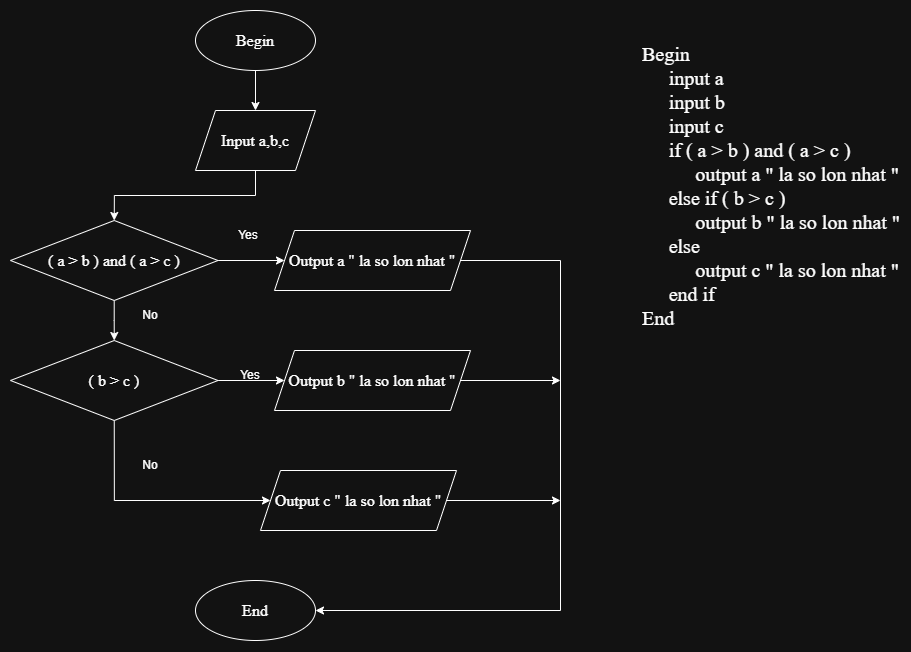

The diagram above was exported from draw.io. Its source (the exported page's mxGraphModel, read from the mxfile embedded in the PNG):
<mxGraphModel dx="1423" dy="826" grid="1" gridSize="10" guides="1" tooltips="1" connect="1" arrows="1" fold="1" page="1" pageScale="1" pageWidth="827" pageHeight="1169" math="0" shadow="0">
  <root>
    <mxCell id="0" />
    <mxCell id="1" parent="0" />
    <mxCell id="ABfO8HKGf6aQAguDsuC5-155" edge="1" parent="1" source="ABfO8HKGf6aQAguDsuC5-156" style="edgeStyle=orthogonalEdgeStyle;rounded=0;orthogonalLoop=1;jettySize=auto;html=1;exitX=0.5;exitY=1;exitDx=0;exitDy=0;" target="ABfO8HKGf6aQAguDsuC5-159">
      <mxGeometry relative="1" as="geometry" />
    </mxCell>
    <mxCell id="ABfO8HKGf6aQAguDsuC5-156" parent="1" style="ellipse;whiteSpace=wrap;html=1;" value="&lt;font style=&quot;font-size: 16px;&quot; face=&quot;Times New Roman&quot;&gt;Begin&lt;/font&gt;" vertex="1">
      <mxGeometry height="60" width="120" x="215" y="10" as="geometry" />
    </mxCell>
    <mxCell id="ABfO8HKGf6aQAguDsuC5-157" parent="1" style="ellipse;whiteSpace=wrap;html=1;" value="&lt;font style=&quot;font-size: 16px;&quot; face=&quot;Times New Roman&quot;&gt;End&lt;/font&gt;" vertex="1">
      <mxGeometry height="60" width="120" x="215" y="580" as="geometry" />
    </mxCell>
    <mxCell id="ABfO8HKGf6aQAguDsuC5-158" edge="1" parent="1" source="ABfO8HKGf6aQAguDsuC5-159" style="edgeStyle=orthogonalEdgeStyle;rounded=0;orthogonalLoop=1;jettySize=auto;html=1;entryX=0.5;entryY=0;entryDx=0;entryDy=0;" target="ABfO8HKGf6aQAguDsuC5-165">
      <mxGeometry relative="1" as="geometry" />
    </mxCell>
    <mxCell id="ABfO8HKGf6aQAguDsuC5-159" parent="1" style="shape=parallelogram;perimeter=parallelogramPerimeter;whiteSpace=wrap;html=1;fixedSize=1;" value="&lt;font face=&quot;Times New Roman&quot; style=&quot;font-size: 16px;&quot;&gt;Input a,b,c&lt;/font&gt;" vertex="1">
      <mxGeometry height="60" width="120" x="215" y="110" as="geometry" />
    </mxCell>
    <mxCell id="ABfO8HKGf6aQAguDsuC5-160" edge="1" parent="1" source="ABfO8HKGf6aQAguDsuC5-161" style="edgeStyle=orthogonalEdgeStyle;rounded=0;orthogonalLoop=1;jettySize=auto;html=1;exitX=1;exitY=0.5;exitDx=0;exitDy=0;entryX=1;entryY=0.5;entryDx=0;entryDy=0;" target="ABfO8HKGf6aQAguDsuC5-157">
      <mxGeometry relative="1" as="geometry">
        <Array as="points">
          <mxPoint x="580" y="260" />
          <mxPoint x="580" y="610" />
        </Array>
      </mxGeometry>
    </mxCell>
    <mxCell id="ABfO8HKGf6aQAguDsuC5-161" parent="1" style="shape=parallelogram;perimeter=parallelogramPerimeter;whiteSpace=wrap;html=1;fixedSize=1;" value="&lt;span style=&quot;font-family: &amp;quot;Times New Roman&amp;quot;; font-size: 16px;&quot;&gt;Output&lt;/span&gt;&lt;font face=&quot;Times New Roman&quot; style=&quot;font-size: 16px;&quot;&gt;&amp;nbsp;a &quot; la so lon nhat &quot;&lt;/font&gt;" vertex="1">
      <mxGeometry height="60" width="196" x="294" y="230" as="geometry" />
    </mxCell>
    <mxCell id="ABfO8HKGf6aQAguDsuC5-162" parent="1" style="text;html=1;whiteSpace=wrap;strokeColor=none;fillColor=none;align=left;verticalAlign=middle;rounded=0;" value="&lt;div style=&quot;&quot;&gt;&lt;font style=&quot;font-size: 20px;&quot; face=&quot;Times New Roman&quot;&gt;Begin&lt;/font&gt;&lt;/div&gt;&lt;div style=&quot;&quot;&gt;&lt;font style=&quot;font-size: 20px;&quot; face=&quot;Times New Roman&quot;&gt;&lt;span style=&quot;white-space: pre;&quot;&gt;&#09;&lt;/span&gt;input a&lt;/font&gt;&lt;/div&gt;&lt;div style=&quot;&quot;&gt;&lt;span style=&quot;font-family: &amp;quot;Times New Roman&amp;quot;; font-size: 20px;&quot;&gt;&lt;span style=&quot;white-space: pre;&quot;&gt;&#09;&lt;/span&gt;input b&lt;/span&gt;&lt;font style=&quot;font-size: 20px;&quot; face=&quot;Times New Roman&quot;&gt;&lt;/font&gt;&lt;/div&gt;&lt;div style=&quot;&quot;&gt;&lt;span style=&quot;font-family: &amp;quot;Times New Roman&amp;quot;; font-size: 20px;&quot;&gt;&lt;span style=&quot;white-space: pre;&quot;&gt;&#09;&lt;/span&gt;input c&lt;/span&gt;&lt;span style=&quot;font-family: &amp;quot;Times New Roman&amp;quot;; font-size: 20px;&quot;&gt;&lt;/span&gt;&lt;/div&gt;&lt;div style=&quot;&quot;&gt;&lt;font style=&quot;font-size: 20px;&quot; face=&quot;Times New Roman&quot;&gt;&lt;span style=&quot;white-space: pre;&quot;&gt;&#09;&lt;/span&gt;if ( a &amp;gt; b ) and ( a &amp;gt; c )&amp;nbsp;&lt;/font&gt;&lt;/div&gt;&lt;div style=&quot;&quot;&gt;&lt;font style=&quot;font-size: 20px;&quot; face=&quot;Times New Roman&quot;&gt;&lt;span style=&quot;white-space: pre;&quot;&gt;&#09;&lt;/span&gt;&lt;span style=&quot;white-space: pre;&quot;&gt;&#09;&lt;/span&gt;output a &quot; la so lon nhat &quot;&lt;br&gt;&lt;/font&gt;&lt;/div&gt;&lt;div style=&quot;&quot;&gt;&lt;font style=&quot;font-size: 20px;&quot; face=&quot;Times New Roman&quot;&gt;&lt;span style=&quot;white-space: pre;&quot;&gt;&#09;&lt;/span&gt;else if ( b &amp;gt; c )&lt;br&gt;&lt;/font&gt;&lt;/div&gt;&lt;div style=&quot;&quot;&gt;&lt;font style=&quot;font-size: 20px;&quot; face=&quot;Times New Roman&quot;&gt;&lt;span style=&quot;white-space: pre;&quot;&gt;&#09;&lt;/span&gt;&lt;span style=&quot;white-space: pre;&quot;&gt;&#09;&lt;/span&gt;output b&lt;/font&gt;&lt;span style=&quot;font-family: &amp;quot;Times New Roman&amp;quot;; font-size: 20px; background-color: transparent; color: light-dark(rgb(0, 0, 0), rgb(255, 255, 255));&quot;&gt;&amp;nbsp;&quot; la so lon nhat &quot;&lt;/span&gt;&lt;font style=&quot;font-size: 20px;&quot; face=&quot;Times New Roman&quot;&gt;&lt;br&gt;&lt;/font&gt;&lt;/div&gt;&lt;div style=&quot;&quot;&gt;&lt;span style=&quot;font-family: &amp;quot;Times New Roman&amp;quot;; font-size: 20px; background-color: transparent; color: light-dark(rgb(0, 0, 0), rgb(255, 255, 255));&quot;&gt;&lt;span style=&quot;white-space: pre;&quot;&gt;&#09;&lt;/span&gt;else&amp;nbsp;&lt;/span&gt;&lt;/div&gt;&lt;div style=&quot;&quot;&gt;&lt;font face=&quot;Times New Roman&quot; style=&quot;background-color: transparent; color: light-dark(rgb(0, 0, 0), rgb(255, 255, 255)); font-size: 20px;&quot;&gt;&lt;span style=&quot;white-space: pre;&quot;&gt;&#09;&lt;/span&gt;&lt;span style=&quot;white-space: pre;&quot;&gt;&#09;&lt;/span&gt;output c&lt;/font&gt;&lt;span style=&quot;background-color: transparent; color: light-dark(rgb(0, 0, 0), rgb(255, 255, 255)); font-family: &amp;quot;Times New Roman&amp;quot;; font-size: 20px;&quot;&gt;&amp;nbsp;&quot; la so lon nhat &quot;&lt;/span&gt;&lt;/div&gt;&lt;div style=&quot;&quot;&gt;&lt;font face=&quot;Times New Roman&quot; style=&quot;font-size: 20px;&quot;&gt;&lt;span style=&quot;white-space: pre;&quot;&gt;&#09;&lt;/span&gt;end if&lt;br&gt;&lt;/font&gt;&lt;/div&gt;&lt;div style=&quot;&quot;&gt;&lt;font face=&quot;Times New Roman&quot; style=&quot;font-size: 20px;&quot;&gt;End&lt;/font&gt;&lt;/div&gt;" vertex="1">
      <mxGeometry height="30" width="260" x="660" y="170" as="geometry" />
    </mxCell>
    <mxCell id="ABfO8HKGf6aQAguDsuC5-163" edge="1" parent="1" source="ABfO8HKGf6aQAguDsuC5-165" style="edgeStyle=orthogonalEdgeStyle;rounded=0;orthogonalLoop=1;jettySize=auto;html=1;entryX=0.5;entryY=0;entryDx=0;entryDy=0;" target="ABfO8HKGf6aQAguDsuC5-168">
      <mxGeometry relative="1" as="geometry" />
    </mxCell>
    <mxCell id="ABfO8HKGf6aQAguDsuC5-164" edge="1" parent="1" source="ABfO8HKGf6aQAguDsuC5-165" style="edgeStyle=orthogonalEdgeStyle;rounded=0;orthogonalLoop=1;jettySize=auto;html=1;exitX=1;exitY=0.5;exitDx=0;exitDy=0;entryX=0;entryY=0.5;entryDx=0;entryDy=0;" target="ABfO8HKGf6aQAguDsuC5-161">
      <mxGeometry relative="1" as="geometry" />
    </mxCell>
    <mxCell id="ABfO8HKGf6aQAguDsuC5-165" parent="1" style="rhombus;whiteSpace=wrap;html=1;" value="&lt;font face=&quot;Times New Roman&quot; style=&quot;font-size: 16px;&quot;&gt;( a &amp;gt; b ) and ( a &amp;gt; c )&lt;/font&gt;" vertex="1">
      <mxGeometry height="80" width="207.5" x="30" y="220" as="geometry" />
    </mxCell>
    <mxCell id="ABfO8HKGf6aQAguDsuC5-166" edge="1" parent="1" source="ABfO8HKGf6aQAguDsuC5-168" style="edgeStyle=orthogonalEdgeStyle;rounded=0;orthogonalLoop=1;jettySize=auto;html=1;entryX=0;entryY=0.5;entryDx=0;entryDy=0;" target="ABfO8HKGf6aQAguDsuC5-172">
      <mxGeometry relative="1" as="geometry" />
    </mxCell>
    <mxCell id="ABfO8HKGf6aQAguDsuC5-167" edge="1" parent="1" source="ABfO8HKGf6aQAguDsuC5-168" style="edgeStyle=orthogonalEdgeStyle;rounded=0;orthogonalLoop=1;jettySize=auto;html=1;exitX=0.5;exitY=1;exitDx=0;exitDy=0;entryX=0;entryY=0.5;entryDx=0;entryDy=0;" target="ABfO8HKGf6aQAguDsuC5-174">
      <mxGeometry relative="1" as="geometry">
        <Array as="points">
          <mxPoint x="134" y="500" />
        </Array>
      </mxGeometry>
    </mxCell>
    <mxCell id="ABfO8HKGf6aQAguDsuC5-168" parent="1" style="rhombus;whiteSpace=wrap;html=1;" value="&lt;font face=&quot;Times New Roman&quot; style=&quot;font-size: 16px;&quot;&gt;( b &amp;gt; c )&lt;/font&gt;" vertex="1">
      <mxGeometry height="80" width="207.5" x="30" y="340" as="geometry" />
    </mxCell>
    <mxCell id="ABfO8HKGf6aQAguDsuC5-169" parent="1" style="text;html=1;whiteSpace=wrap;strokeColor=none;fillColor=none;align=center;verticalAlign=middle;rounded=0;" value="Yes" vertex="1">
      <mxGeometry height="30" width="60" x="237.5" y="220" as="geometry" />
    </mxCell>
    <mxCell id="ABfO8HKGf6aQAguDsuC5-170" parent="1" style="text;html=1;whiteSpace=wrap;strokeColor=none;fillColor=none;align=center;verticalAlign=middle;rounded=0;" value="No" vertex="1">
      <mxGeometry height="30" width="60" x="140" y="300" as="geometry" />
    </mxCell>
    <mxCell id="ABfO8HKGf6aQAguDsuC5-171" edge="1" parent="1" source="ABfO8HKGf6aQAguDsuC5-172" style="edgeStyle=orthogonalEdgeStyle;rounded=0;orthogonalLoop=1;jettySize=auto;html=1;exitX=1;exitY=0.5;exitDx=0;exitDy=0;">
      <mxGeometry relative="1" as="geometry">
        <mxPoint x="580" y="380" as="targetPoint" />
      </mxGeometry>
    </mxCell>
    <mxCell id="ABfO8HKGf6aQAguDsuC5-172" parent="1" style="shape=parallelogram;perimeter=parallelogramPerimeter;whiteSpace=wrap;html=1;fixedSize=1;" value="&lt;span style=&quot;font-family: &amp;quot;Times New Roman&amp;quot;; font-size: 16px;&quot;&gt;Output&amp;nbsp;&lt;/span&gt;&lt;font face=&quot;Times New Roman&quot; style=&quot;font-size: 16px;&quot;&gt;b &quot; la so lon nhat &quot;&lt;/font&gt;" vertex="1">
      <mxGeometry height="60" width="196" x="294" y="350" as="geometry" />
    </mxCell>
    <mxCell id="ABfO8HKGf6aQAguDsuC5-173" edge="1" parent="1" source="ABfO8HKGf6aQAguDsuC5-174" style="edgeStyle=orthogonalEdgeStyle;rounded=0;orthogonalLoop=1;jettySize=auto;html=1;exitX=1;exitY=0.5;exitDx=0;exitDy=0;">
      <mxGeometry relative="1" as="geometry">
        <mxPoint x="580" y="500" as="targetPoint" />
      </mxGeometry>
    </mxCell>
    <mxCell id="ABfO8HKGf6aQAguDsuC5-174" parent="1" style="shape=parallelogram;perimeter=parallelogramPerimeter;whiteSpace=wrap;html=1;fixedSize=1;" value="&lt;span style=&quot;font-family: &amp;quot;Times New Roman&amp;quot;; font-size: 16px;&quot;&gt;Output&amp;nbsp;&lt;/span&gt;&lt;font face=&quot;Times New Roman&quot; style=&quot;font-size: 16px;&quot;&gt;c &quot; la so lon nhat &quot;&lt;/font&gt;" vertex="1">
      <mxGeometry height="60" width="196" x="280" y="470" as="geometry" />
    </mxCell>
    <mxCell id="ABfO8HKGf6aQAguDsuC5-175" parent="1" style="text;html=1;whiteSpace=wrap;strokeColor=none;fillColor=none;align=center;verticalAlign=middle;rounded=0;" value="Yes" vertex="1">
      <mxGeometry height="30" width="60" x="240" y="360" as="geometry" />
    </mxCell>
    <mxCell id="ABfO8HKGf6aQAguDsuC5-176" parent="1" style="text;html=1;whiteSpace=wrap;strokeColor=none;fillColor=none;align=center;verticalAlign=middle;rounded=0;" value="No" vertex="1">
      <mxGeometry height="30" width="60" x="140" y="450" as="geometry" />
    </mxCell>
  </root>
</mxGraphModel>